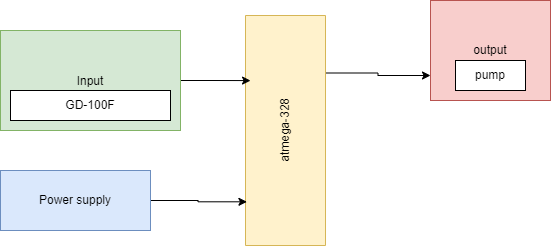

The diagram above was exported from draw.io. Its source (the exported page's mxGraphModel, read from the mxfile embedded in the PNG):
<mxGraphModel dx="1038" dy="528" grid="1" gridSize="10" guides="1" tooltips="1" connect="1" arrows="1" fold="1" page="1" pageScale="1" pageWidth="827" pageHeight="1169" math="0" shadow="0">
  <root>
    <mxCell id="0" />
    <mxCell id="1" parent="0" />
    <mxCell id="V6RnroMC4UIAvaq6thEg-18" style="edgeStyle=orthogonalEdgeStyle;rounded=0;orthogonalLoop=1;jettySize=auto;html=1;exitX=0.75;exitY=1;exitDx=0;exitDy=0;entryX=0;entryY=0.75;entryDx=0;entryDy=0;" edge="1" parent="1" source="V6RnroMC4UIAvaq6thEg-1" target="V6RnroMC4UIAvaq6thEg-14">
      <mxGeometry relative="1" as="geometry" />
    </mxCell>
    <mxCell id="V6RnroMC4UIAvaq6thEg-1" value="atmega-328" style="rounded=0;whiteSpace=wrap;html=1;rotation=-90;fillColor=#fff2cc;strokeColor=#d6b656;" vertex="1" parent="1">
      <mxGeometry x="340" y="250" width="230" height="80" as="geometry" />
    </mxCell>
    <mxCell id="V6RnroMC4UIAvaq6thEg-12" style="edgeStyle=orthogonalEdgeStyle;rounded=0;orthogonalLoop=1;jettySize=auto;html=1;exitX=1;exitY=0.5;exitDx=0;exitDy=0;entryX=0.717;entryY=0.063;entryDx=0;entryDy=0;entryPerimeter=0;" edge="1" parent="1" source="V6RnroMC4UIAvaq6thEg-2" target="V6RnroMC4UIAvaq6thEg-1">
      <mxGeometry relative="1" as="geometry" />
    </mxCell>
    <mxCell id="V6RnroMC4UIAvaq6thEg-2" value="&lt;p style=&quot;line-height: 5&quot;&gt;Input&lt;/p&gt;" style="rounded=0;whiteSpace=wrap;html=1;align=center;fillColor=#d5e8d4;strokeColor=#82b366;" vertex="1" parent="1">
      <mxGeometry x="170" y="190" width="180" height="100" as="geometry" />
    </mxCell>
    <mxCell id="V6RnroMC4UIAvaq6thEg-5" value="GD-100F" style="rounded=0;whiteSpace=wrap;html=1;" vertex="1" parent="1">
      <mxGeometry x="180" y="250" width="160" height="30" as="geometry" />
    </mxCell>
    <mxCell id="V6RnroMC4UIAvaq6thEg-10" style="edgeStyle=orthogonalEdgeStyle;rounded=0;orthogonalLoop=1;jettySize=auto;html=1;exitX=1;exitY=0.5;exitDx=0;exitDy=0;entryX=0.19;entryY=0.018;entryDx=0;entryDy=0;entryPerimeter=0;" edge="1" parent="1" source="V6RnroMC4UIAvaq6thEg-9" target="V6RnroMC4UIAvaq6thEg-1">
      <mxGeometry relative="1" as="geometry">
        <mxPoint x="410" y="360" as="targetPoint" />
      </mxGeometry>
    </mxCell>
    <mxCell id="V6RnroMC4UIAvaq6thEg-9" value="Power supply" style="rounded=0;whiteSpace=wrap;html=1;fillColor=#dae8fc;strokeColor=#6c8ebf;" vertex="1" parent="1">
      <mxGeometry x="170" y="330" width="150" height="60" as="geometry" />
    </mxCell>
    <mxCell id="V6RnroMC4UIAvaq6thEg-14" value="output" style="rounded=0;whiteSpace=wrap;html=1;fillColor=#f8cecc;strokeColor=#b85450;" vertex="1" parent="1">
      <mxGeometry x="600" y="160" width="120" height="100" as="geometry" />
    </mxCell>
    <mxCell id="V6RnroMC4UIAvaq6thEg-16" value="pump" style="rounded=0;whiteSpace=wrap;html=1;" vertex="1" parent="1">
      <mxGeometry x="625" y="220" width="70" height="30" as="geometry" />
    </mxCell>
  </root>
</mxGraphModel>